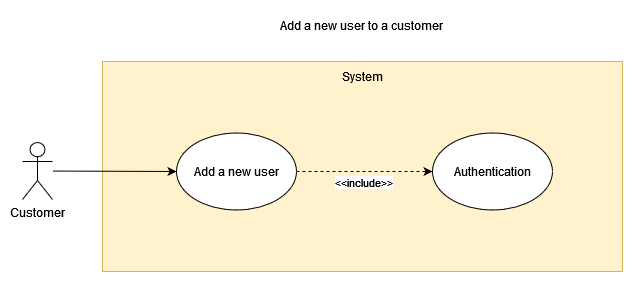

The diagram above was exported from draw.io. Its source (the exported page's mxGraphModel, read from the mxfile embedded in the PNG):
<mxGraphModel dx="1422" dy="752" grid="1" gridSize="10" guides="1" tooltips="1" connect="1" arrows="1" fold="1" page="1" pageScale="1" pageWidth="827" pageHeight="1169" math="0" shadow="0">
  <root>
    <mxCell id="0" />
    <mxCell id="1" parent="0" />
    <mxCell id="8g7HfTivAjAYeZSe52CA-1" value="" style="rounded=0;whiteSpace=wrap;html=1;fillColor=#fff2cc;strokeColor=#d6b656;" parent="1" vertex="1">
      <mxGeometry x="140" y="60" width="520" height="210" as="geometry" />
    </mxCell>
    <mxCell id="8g7HfTivAjAYeZSe52CA-2" value="System" style="text;html=1;strokeColor=none;fillColor=none;align=center;verticalAlign=middle;whiteSpace=wrap;rounded=0;" parent="1" vertex="1">
      <mxGeometry x="370" y="60" width="60" height="30" as="geometry" />
    </mxCell>
    <mxCell id="8g7HfTivAjAYeZSe52CA-3" style="rounded=0;orthogonalLoop=1;jettySize=auto;html=1;" parent="1" source="8g7HfTivAjAYeZSe52CA-4" target="8g7HfTivAjAYeZSe52CA-8" edge="1">
      <mxGeometry relative="1" as="geometry" />
    </mxCell>
    <mxCell id="8g7HfTivAjAYeZSe52CA-4" value="&lt;div&gt;Customer&lt;/div&gt;" style="shape=umlActor;verticalLabelPosition=bottom;verticalAlign=top;html=1;outlineConnect=0;" parent="1" vertex="1">
      <mxGeometry x="60" y="141" width="30" height="57" as="geometry" />
    </mxCell>
    <mxCell id="8g7HfTivAjAYeZSe52CA-5" style="edgeStyle=none;rounded=0;orthogonalLoop=1;jettySize=auto;html=1;dashed=1;" parent="1" source="8g7HfTivAjAYeZSe52CA-8" target="8g7HfTivAjAYeZSe52CA-7" edge="1">
      <mxGeometry relative="1" as="geometry" />
    </mxCell>
    <mxCell id="8g7HfTivAjAYeZSe52CA-6" value="&amp;lt;&amp;lt;include&amp;gt;&amp;gt;" style="edgeLabel;html=1;align=center;verticalAlign=middle;resizable=0;points=[];" parent="8g7HfTivAjAYeZSe52CA-5" connectable="0" vertex="1">
      <mxGeometry x="0.3109" relative="1" as="geometry">
        <mxPoint x="-23" y="10" as="offset" />
      </mxGeometry>
    </mxCell>
    <mxCell id="8g7HfTivAjAYeZSe52CA-7" value="Authentication" style="ellipse;whiteSpace=wrap;html=1;" parent="1" vertex="1">
      <mxGeometry x="470" y="131.5" width="120" height="77" as="geometry" />
    </mxCell>
    <mxCell id="8g7HfTivAjAYeZSe52CA-8" value="Add a new user" style="ellipse;whiteSpace=wrap;html=1;" parent="1" vertex="1">
      <mxGeometry x="214" y="131.5" width="120" height="77" as="geometry" />
    </mxCell>
    <mxCell id="8g7HfTivAjAYeZSe52CA-9" value="Add a new user to a customer" style="text;html=1;align=center;verticalAlign=middle;resizable=0;points=[];autosize=1;strokeColor=none;fillColor=none;" parent="1" vertex="1">
      <mxGeometry x="304" y="9" width="190" height="30" as="geometry" />
    </mxCell>
  </root>
</mxGraphModel>